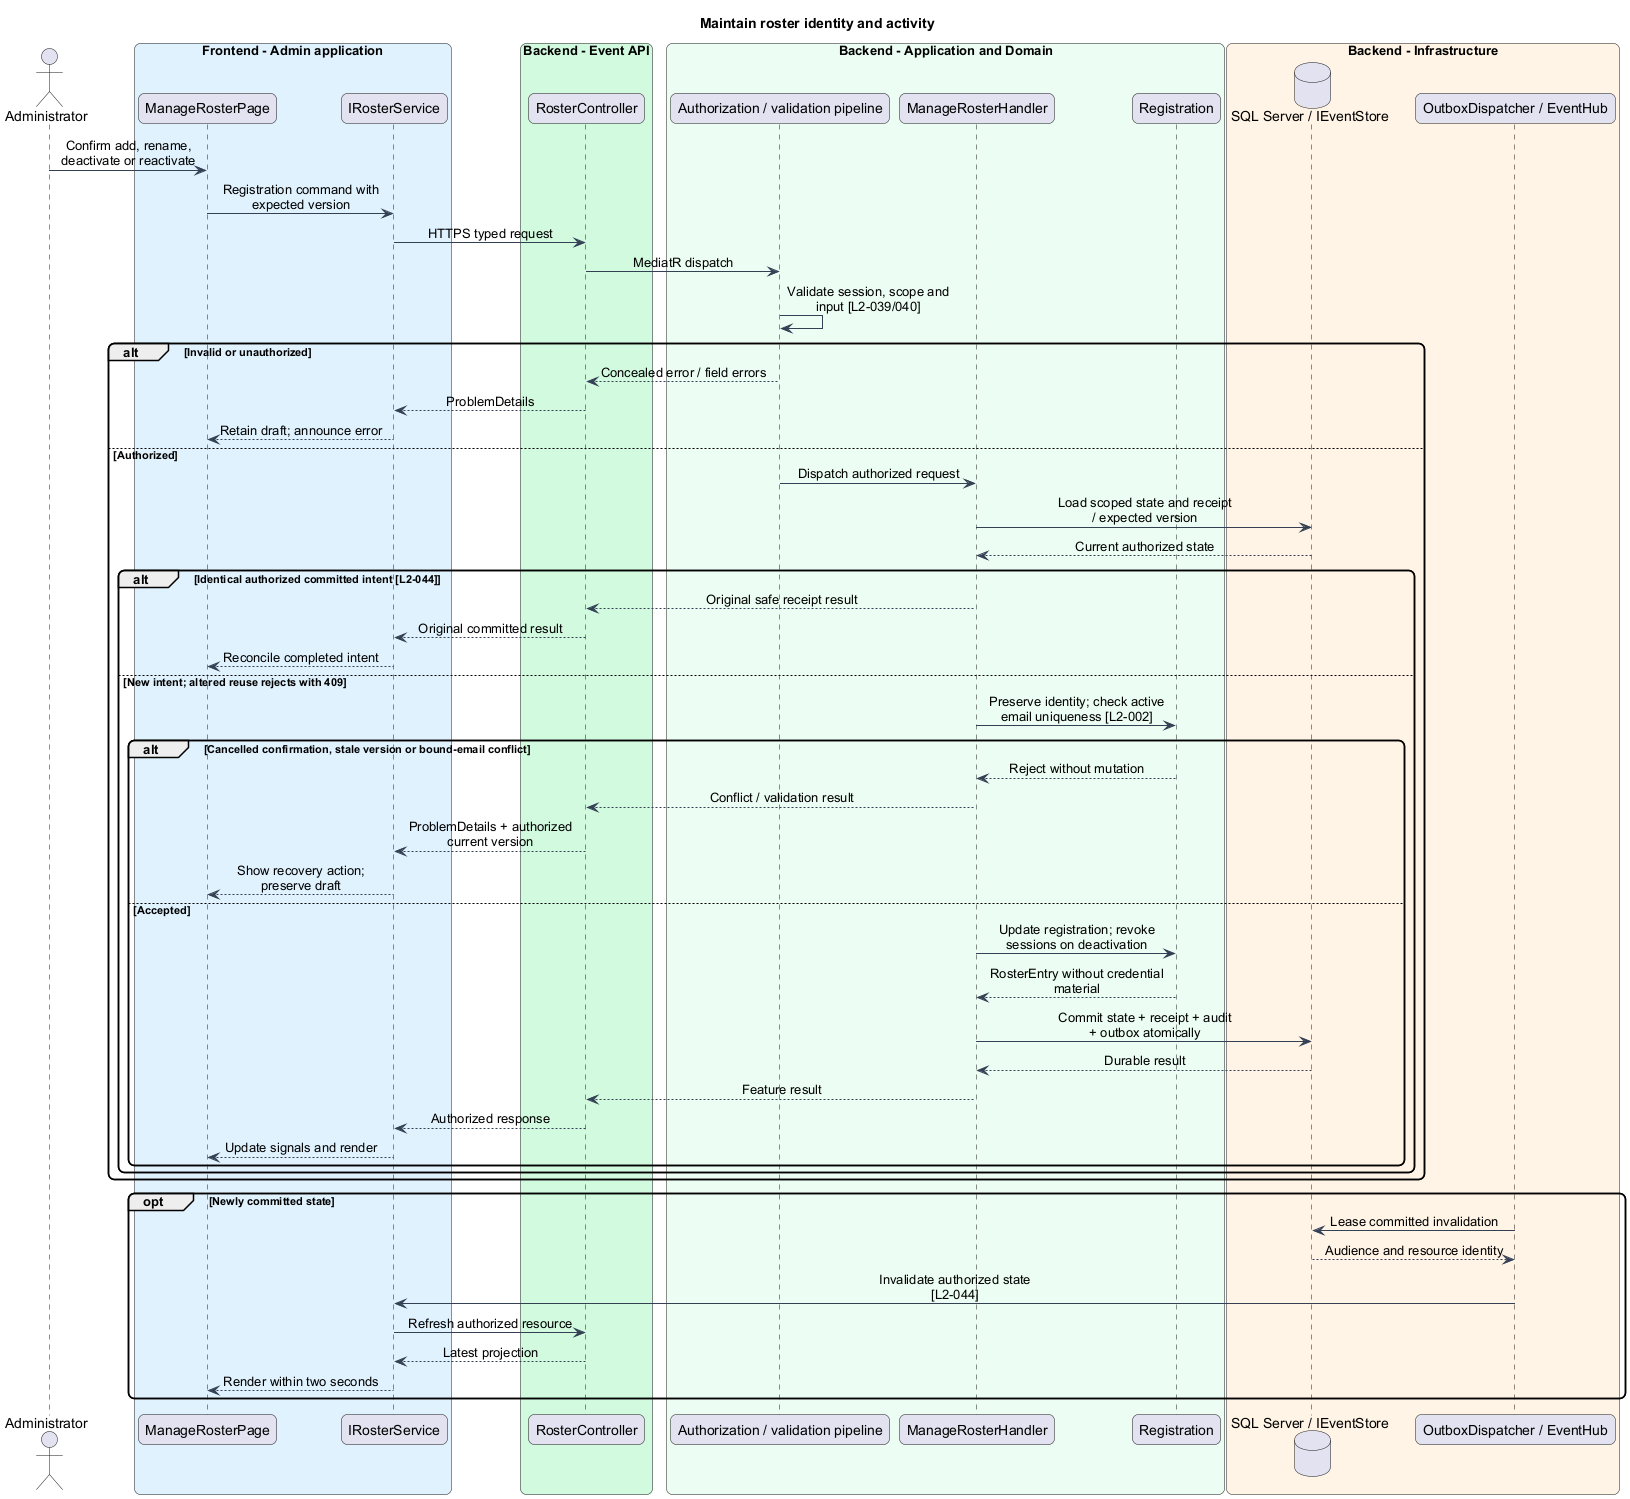

The diagram above was rendered by PlantUML. Its source (embedded in the PNG):
@startuml
skinparam backgroundColor #FFFFFF
skinparam shadowing false
skinparam roundcorner 12
skinparam defaultFontName Arial
skinparam ArrowColor #344054
skinparam classBackgroundColor #F9FAFB
skinparam classBorderColor #344054
skinparam sequenceMessageAlign center
skinparam maxMessageSize 180
title Maintain roster identity and activity
actor "Administrator" as actor
box "Frontend - Admin application" #E0F2FE
participant "ManageRosterPage" as page
participant "IRosterService" as client
end box
box "Backend - Event API" #D1FADF
participant "RosterController" as controller
end box
box "Backend - Application and Domain" #ECFDF3
participant "Authorization / validation pipeline" as gate
participant "ManageRosterHandler" as handler
participant "Registration" as entity
end box
box "Backend - Infrastructure" #FFF4E5
database "SQL Server / IEventStore" as db
participant "OutboxDispatcher / EventHub" as push
end box
actor -> page : Confirm add, rename, deactivate or reactivate
page -> client : Registration command with expected version
client -> controller : HTTPS typed request
controller -> gate : MediatR dispatch
gate -> gate : Validate session, scope and input [L2-039/040]
alt Invalid or unauthorized
gate --> controller : Concealed error / field errors
controller --> client : ProblemDetails
client --> page : Retain draft; announce error
else Authorized
gate -> handler : Dispatch authorized request
handler -> db : Load scoped state and receipt / expected version
db --> handler : Current authorized state
alt Identical authorized committed intent [L2-044]
handler --> controller : Original safe receipt result
controller --> client : Original committed result
client --> page : Reconcile completed intent
else New intent; altered reuse rejects with 409
handler -> entity : Preserve identity; check active email uniqueness [L2-002]
alt Cancelled confirmation, stale version or bound-email conflict
entity --> handler : Reject without mutation
handler --> controller : Conflict / validation result
controller --> client : ProblemDetails + authorized current version
client --> page : Show recovery action; preserve draft
else Accepted
handler -> entity : Update registration; revoke sessions on deactivation
entity --> handler : RosterEntry without credential material
handler -> db : Commit state + receipt + audit + outbox atomically
db --> handler : Durable result
handler --> controller : Feature result
controller --> client : Authorized response
client --> page : Update signals and render
end
end
end
opt Newly committed state
push -> db : Lease committed invalidation
db --> push : Audience and resource identity
push -> client : Invalidate authorized state [L2-044]
client -> controller : Refresh authorized resource
controller --> client : Latest projection
client --> page : Render within two seconds
end
@enduml